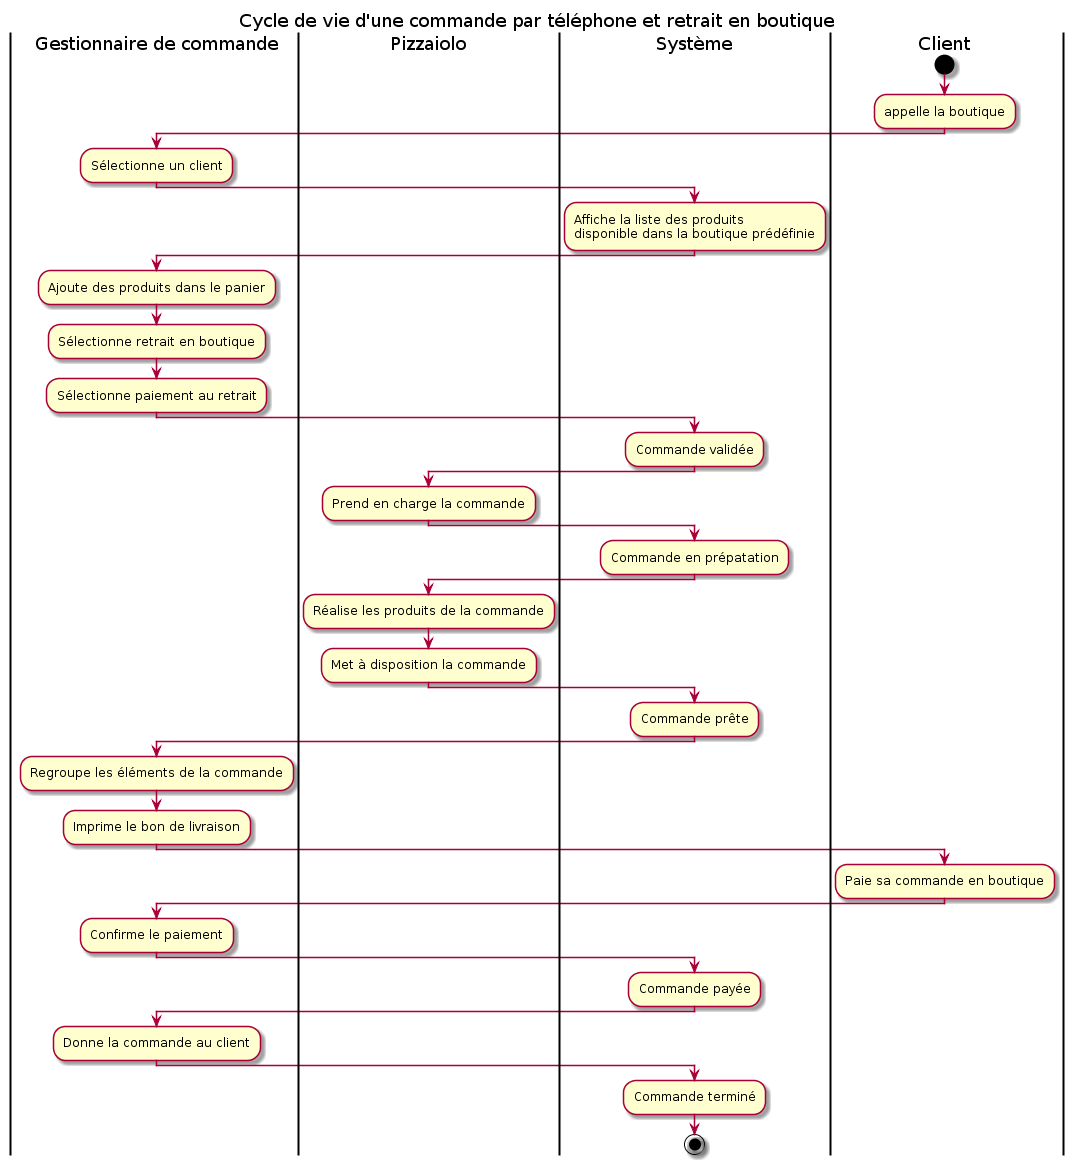

The diagram above was rendered by PlantUML. Its source (embedded in the PNG):
@startuml 04_workflow2
title Cycle de vie d'une commande par téléphone et retrait en boutique


|Gestionnaire de commande|
|Pizzaiolo|
|Système|
|Client|

start
|Client|
:appelle la boutique;
|Gestionnaire de commande|
:Sélectionne un client;
|Système|
:Affiche la liste des produits 
disponible dans la boutique prédéfinie;
|Gestionnaire de commande|
:Ajoute des produits dans le panier;
:Sélectionne retrait en boutique;
:Sélectionne paiement au retrait;
|Système|
:Commande validée;
|Pizzaiolo|
:Prend en charge la commande;
|Système|
:Commande en prépatation;
|Pizzaiolo|
:Réalise les produits de la commande;
:Met à disposition la commande;
|Système|
:Commande prête;
|Gestionnaire de commande|
:Regroupe les éléments de la commande;
:Imprime le bon de livraison;
|Client|
:Paie sa commande en boutique;
|Gestionnaire de commande|
:Confirme le paiement;
|Système|
:Commande payée;
|Gestionnaire de commande|
:Donne la commande au client;
|Système|
:Commande terminé;


stop

@enduml